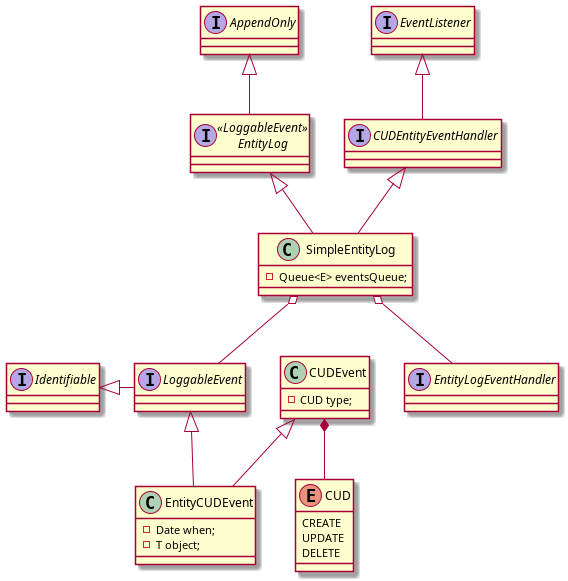

The diagram above was rendered by PlantUML. Its source (embedded in the PNG):
@startuml ../src/main/java/it/unicam/cs/pa/jbudget101101/doc-files/CUDEntityLog.png

abstract CUDEvent
interface Identifiable
interface LoggableEvent
interface EntityLog <<LoggableEvent>>
interface AppendOnly
interface EventListener
interface CUDEntityEventHandler
interface EntityLogEventHandler

AppendOnly <|-- EntityLog
EntityLog <|-- SimpleEntityLog
CUDEntityEventHandler <|-- SimpleEntityLog
Identifiable <|- LoggableEvent
LoggableEvent <|-- EntityCUDEvent
CUDEvent <|-- EntityCUDEvent



EventListener <|-- CUDEntityEventHandler

SimpleEntityLog o-- LoggableEvent
SimpleEntityLog o-- EntityLogEventHandler
CUDEvent *-- CUD

class CUDEvent {
 - CUD type;
}

class EntityCUDEvent {
 - Date when;
 - T object;
}

class SimpleEntityLog {
- Queue<E> eventsQueue;
}

enum CUD {
CREATE
UPDATE
DELETE
}

@enduml